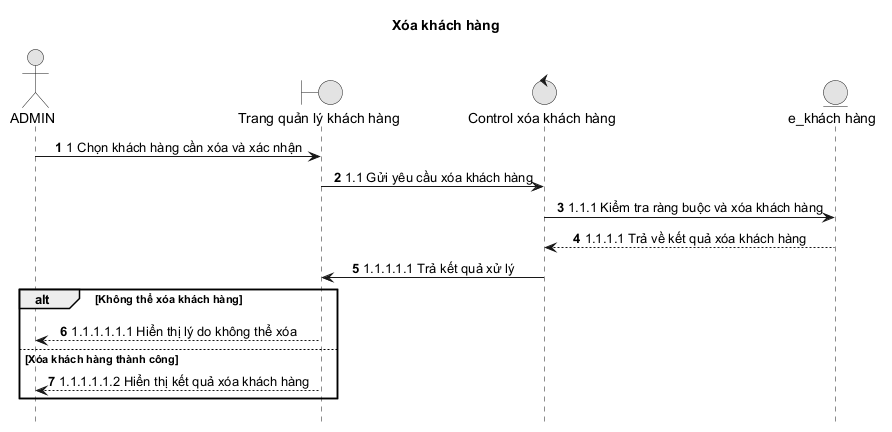

The diagram above was rendered by PlantUML. Its source (embedded in the PNG):
@startuml
title Xóa khách hàng

autonumber
hide footbox
skinparam monochrome true
skinparam sequenceMessageAlign center
skinparam responseMessageBelowArrow true
actor ADMIN as Admin
boundary "Trang quản lý khách hàng" as Boundary
control "Control xóa khách hàng" as Control
entity "e_khách hàng" as Entity

Admin -> Boundary: 1 Chọn khách hàng cần xóa và xác nhận
Boundary -> Control: 1.1 Gửi yêu cầu xóa khách hàng
Control -> Entity: 1.1.1 Kiểm tra ràng buộc và xóa khách hàng
Entity --> Control: 1.1.1.1 Trả về kết quả xóa khách hàng
Control -> Boundary: 1.1.1.1.1 Trả kết quả xử lý

alt Không thể xóa khách hàng
  Boundary --> Admin: 1.1.1.1.1.1 Hiển thị lý do không thể xóa
else Xóa khách hàng thành công
  Boundary --> Admin: 1.1.1.1.1.2 Hiển thị kết quả xóa khách hàng
end
@enduml